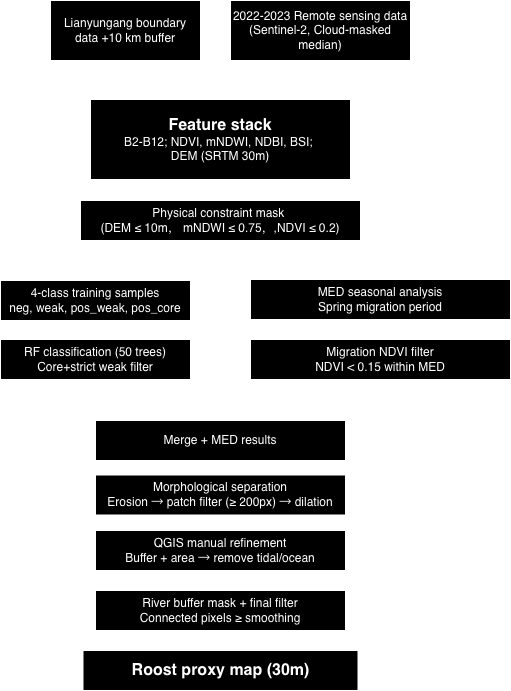

The diagram above was exported from draw.io. Its source (the exported page's mxGraphModel, read from the mxfile embedded in the PNG):
<mxGraphModel dx="608" dy="453" grid="1" gridSize="10" guides="1" tooltips="1" connect="1" arrows="1" fold="1" page="1" pageScale="1" pageWidth="1654" pageHeight="1169" math="0" shadow="0">
  <root>
    <mxCell id="0" />
    <mxCell id="1" parent="0" />
    <mxCell id="3EyxOMsru2rO1d2PNt_X-31" edge="1" parent="1" source="3EyxOMsru2rO1d2PNt_X-1" style="edgeStyle=orthogonalEdgeStyle;rounded=0;orthogonalLoop=1;jettySize=auto;html=1;exitX=0.5;exitY=1;exitDx=0;exitDy=0;entryX=0.5;entryY=0;entryDx=0;entryDy=0;strokeColor=#FFFFFF;" target="3EyxOMsru2rO1d2PNt_X-5">
      <mxGeometry relative="1" as="geometry" />
    </mxCell>
    <mxCell id="3EyxOMsru2rO1d2PNt_X-1" parent="1" style="rounded=0;whiteSpace=wrap;html=1;fillColor=#000000;strokeColor=#FFFFFF;" value="&lt;font style=&quot;color: rgb(255, 255, 255);&quot;&gt;Lianyungang boundary data +10 km buffer&lt;/font&gt;" vertex="1">
      <mxGeometry height="60" width="150" x="90" y="70" as="geometry" />
    </mxCell>
    <mxCell id="3EyxOMsru2rO1d2PNt_X-34" edge="1" parent="1" source="3EyxOMsru2rO1d2PNt_X-5" style="edgeStyle=orthogonalEdgeStyle;rounded=0;orthogonalLoop=1;jettySize=auto;html=1;exitX=0.5;exitY=1;exitDx=0;exitDy=0;strokeColor=#FFFFFF;" target="3EyxOMsru2rO1d2PNt_X-17">
      <mxGeometry relative="1" as="geometry" />
    </mxCell>
    <mxCell id="3EyxOMsru2rO1d2PNt_X-5" parent="1" style="rounded=0;whiteSpace=wrap;html=1;strokeColor=#FFFFFF;fillColor=#000000;" value="&lt;font style=&quot;font-size: 16px; color: rgb(255, 255, 255);&quot;&gt;&lt;b&gt;Feature stack&lt;/b&gt;&lt;/font&gt;&lt;div&gt;&lt;font style=&quot;color: rgb(255, 255, 255);&quot;&gt;B2-B12; NDVI, mNDWI, NDBI, BSI;&amp;nbsp;&lt;/font&gt;&lt;/div&gt;&lt;div&gt;&lt;div&gt;&lt;font style=&quot;color: rgb(255, 255, 255);&quot;&gt;DEM (SRTM 30m)&lt;/font&gt;&lt;/div&gt;&lt;/div&gt;" vertex="1">
      <mxGeometry height="80" width="260" x="130" y="169" as="geometry" />
    </mxCell>
    <mxCell id="3EyxOMsru2rO1d2PNt_X-33" edge="1" parent="1" source="3EyxOMsru2rO1d2PNt_X-6" style="edgeStyle=orthogonalEdgeStyle;rounded=0;orthogonalLoop=1;jettySize=auto;html=1;exitX=0.5;exitY=1;exitDx=0;exitDy=0;entryX=0.5;entryY=0;entryDx=0;entryDy=0;strokeColor=#FFFFFF;" target="3EyxOMsru2rO1d2PNt_X-5">
      <mxGeometry relative="1" as="geometry" />
    </mxCell>
    <mxCell id="3EyxOMsru2rO1d2PNt_X-6" parent="1" style="rounded=0;whiteSpace=wrap;html=1;strokeColor=#FFFFFF;fillColor=#000000;" value="&lt;font style=&quot;color: rgb(255, 255, 255);&quot;&gt;2022-2023 Remote sensing data&lt;/font&gt;&lt;div&gt;&lt;font style=&quot;color: rgb(255, 255, 255);&quot;&gt;(Sentinel-2, Cloud-masked median)&lt;/font&gt;&lt;/div&gt;" vertex="1">
      <mxGeometry height="60" width="180" x="270" y="70" as="geometry" />
    </mxCell>
    <mxCell id="3EyxOMsru2rO1d2PNt_X-38" edge="1" parent="1" source="3EyxOMsru2rO1d2PNt_X-14" style="edgeStyle=orthogonalEdgeStyle;rounded=0;orthogonalLoop=1;jettySize=auto;html=1;exitX=0.5;exitY=1;exitDx=0;exitDy=0;entryX=0.5;entryY=0;entryDx=0;entryDy=0;" target="3EyxOMsru2rO1d2PNt_X-28">
      <mxGeometry relative="1" as="geometry" />
    </mxCell>
    <mxCell id="Jh-e8hPkwLFsVdB7vsoJ-8" edge="1" parent="1" source="3EyxOMsru2rO1d2PNt_X-14" style="edgeStyle=orthogonalEdgeStyle;rounded=0;orthogonalLoop=1;jettySize=auto;html=1;strokeColor=#FFFFFF;" target="3EyxOMsru2rO1d2PNt_X-28" value="">
      <mxGeometry relative="1" as="geometry" />
    </mxCell>
    <mxCell id="3EyxOMsru2rO1d2PNt_X-14" parent="1" style="rounded=0;whiteSpace=wrap;html=1;strokeColor=#FFFFFF;fillColor=#000000;" value="&lt;font style=&quot;color: rgb(255, 255, 255);&quot;&gt;4-class training samples&lt;/font&gt;&lt;div&gt;&lt;font style=&quot;color: rgb(255, 255, 255);&quot;&gt;neg, weak, pos_weak, pos_core&lt;/font&gt;&lt;/div&gt;" vertex="1">
      <mxGeometry height="40" width="190" x="40" y="350" as="geometry" />
    </mxCell>
    <mxCell id="3EyxOMsru2rO1d2PNt_X-36" edge="1" parent="1" source="3EyxOMsru2rO1d2PNt_X-17" style="edgeStyle=orthogonalEdgeStyle;rounded=0;orthogonalLoop=1;jettySize=auto;html=1;exitX=0.5;exitY=1;exitDx=0;exitDy=0;entryX=0.5;entryY=0;entryDx=0;entryDy=0;strokeColor=#FFFFFF;" target="3EyxOMsru2rO1d2PNt_X-25">
      <mxGeometry relative="1" as="geometry" />
    </mxCell>
    <mxCell id="3EyxOMsru2rO1d2PNt_X-37" edge="1" parent="1" source="3EyxOMsru2rO1d2PNt_X-17" style="edgeStyle=orthogonalEdgeStyle;rounded=0;orthogonalLoop=1;jettySize=auto;html=1;exitX=0.5;exitY=1;exitDx=0;exitDy=0;entryX=0.5;entryY=0;entryDx=0;entryDy=0;strokeColor=#FFFFFF;" target="3EyxOMsru2rO1d2PNt_X-14">
      <mxGeometry relative="1" as="geometry" />
    </mxCell>
    <mxCell id="3EyxOMsru2rO1d2PNt_X-17" parent="1" style="rounded=0;whiteSpace=wrap;html=1;strokeColor=#FFFFFF;fillColor=#000000;" value="&lt;font style=&quot;color: rgb(255, 255, 255);&quot;&gt;Physical constraint mask&amp;nbsp;&lt;/font&gt;&lt;div&gt;&lt;span style=&quot;background-color: transparent;&quot;&gt;&lt;font style=&quot;color: rgb(255, 255, 255);&quot;&gt;(DEM ≤ 10m， mNDWI ≤ 0.75，,NDVI ≤ 0.2)&lt;/font&gt;&lt;/span&gt;&lt;/div&gt;" vertex="1">
      <mxGeometry height="40" width="280" x="120" y="270" as="geometry" />
    </mxCell>
    <mxCell id="Jh-e8hPkwLFsVdB7vsoJ-4" edge="1" parent="1" source="3EyxOMsru2rO1d2PNt_X-19" style="edgeStyle=orthogonalEdgeStyle;rounded=0;orthogonalLoop=1;jettySize=auto;html=1;exitX=0.5;exitY=1;exitDx=0;exitDy=0;entryX=0.5;entryY=0;entryDx=0;entryDy=0;strokeColor=#FFFFFF;" target="Jh-e8hPkwLFsVdB7vsoJ-1">
      <mxGeometry relative="1" as="geometry" />
    </mxCell>
    <mxCell id="3EyxOMsru2rO1d2PNt_X-19" parent="1" style="rounded=0;whiteSpace=wrap;html=1;strokeColor=#FFFFFF;fillColor=#000000;" value="&lt;font style=&quot;color: light-dark(rgb(255, 255, 255), rgb(237, 237, 237));&quot;&gt;Merge + MED results&lt;/font&gt;" vertex="1">
      <mxGeometry height="40" width="250" x="135" y="490" as="geometry" />
    </mxCell>
    <mxCell id="3EyxOMsru2rO1d2PNt_X-22" parent="1" style="rounded=0;whiteSpace=wrap;html=1;strokeColor=#FFFFFF;fillColor=#000000;" value="&lt;font style=&quot;font-size: 16px; color: rgb(255, 255, 255);&quot;&gt;&lt;b&gt;Roost proxy map (30m)&lt;/b&gt;&lt;/font&gt;" vertex="1">
      <mxGeometry height="40" width="275" x="122.5" y="720" as="geometry" />
    </mxCell>
    <mxCell id="3EyxOMsru2rO1d2PNt_X-39" edge="1" parent="1" source="3EyxOMsru2rO1d2PNt_X-25" style="edgeStyle=orthogonalEdgeStyle;rounded=0;orthogonalLoop=1;jettySize=auto;html=1;exitX=0.5;exitY=1;exitDx=0;exitDy=0;entryX=0.5;entryY=0;entryDx=0;entryDy=0;strokeColor=#FFFFFF;" target="3EyxOMsru2rO1d2PNt_X-29">
      <mxGeometry relative="1" as="geometry" />
    </mxCell>
    <mxCell id="3EyxOMsru2rO1d2PNt_X-25" parent="1" style="rounded=0;whiteSpace=wrap;html=1;strokeColor=#FFFFFF;fillColor=#000000;" value="&lt;font style=&quot;color: rgb(255, 255, 255);&quot;&gt;MED seasonal analysis&lt;/font&gt;&lt;div&gt;&lt;font style=&quot;color: rgb(255, 255, 255);&quot;&gt;Spring migration period&lt;/font&gt;&lt;/div&gt;" vertex="1">
      <mxGeometry height="40" width="260" x="290" y="349" as="geometry" />
    </mxCell>
    <mxCell id="3EyxOMsru2rO1d2PNt_X-40" edge="1" parent="1" source="3EyxOMsru2rO1d2PNt_X-28" style="edgeStyle=orthogonalEdgeStyle;rounded=0;orthogonalLoop=1;jettySize=auto;html=1;exitX=0.5;exitY=1;exitDx=0;exitDy=0;entryX=0.5;entryY=0;entryDx=0;entryDy=0;strokeColor=#FFFFFF;" target="3EyxOMsru2rO1d2PNt_X-19">
      <mxGeometry relative="1" as="geometry" />
    </mxCell>
    <mxCell id="3EyxOMsru2rO1d2PNt_X-28" parent="1" style="rounded=0;whiteSpace=wrap;html=1;strokeColor=#FFFFFF;fillColor=#000000;" value="&lt;font style=&quot;color: rgb(255, 255, 255);&quot;&gt;RF classification (50 trees)&lt;/font&gt;&lt;div&gt;&lt;font style=&quot;color: rgb(255, 255, 255);&quot;&gt;Core+strict weak filter&lt;/font&gt;&lt;/div&gt;" vertex="1">
      <mxGeometry height="40" width="190" x="40" y="409" as="geometry" />
    </mxCell>
    <mxCell id="3EyxOMsru2rO1d2PNt_X-41" edge="1" parent="1" source="3EyxOMsru2rO1d2PNt_X-29" style="edgeStyle=orthogonalEdgeStyle;rounded=0;orthogonalLoop=1;jettySize=auto;html=1;exitX=0.5;exitY=1;exitDx=0;exitDy=0;entryX=0.5;entryY=0;entryDx=0;entryDy=0;strokeColor=#FFFFFF;" target="3EyxOMsru2rO1d2PNt_X-19">
      <mxGeometry relative="1" as="geometry" />
    </mxCell>
    <mxCell id="3EyxOMsru2rO1d2PNt_X-29" parent="1" style="rounded=0;whiteSpace=wrap;html=1;strokeColor=#FFFFFF;fillColor=#000000;" value="&lt;font style=&quot;color: rgb(255, 255, 255);&quot;&gt;Migration NDVI filter&lt;/font&gt;&lt;div&gt;&lt;font style=&quot;color: rgb(255, 255, 255);&quot;&gt;NDVI &amp;lt; 0.15 within MED&lt;/font&gt;&lt;/div&gt;" vertex="1">
      <mxGeometry height="40" width="260" x="290" y="409" as="geometry" />
    </mxCell>
    <mxCell id="Jh-e8hPkwLFsVdB7vsoJ-5" edge="1" parent="1" source="Jh-e8hPkwLFsVdB7vsoJ-1" style="edgeStyle=orthogonalEdgeStyle;rounded=0;orthogonalLoop=1;jettySize=auto;html=1;exitX=0.5;exitY=1;exitDx=0;exitDy=0;entryX=0.5;entryY=0;entryDx=0;entryDy=0;strokeColor=#FFFFFF;" target="Jh-e8hPkwLFsVdB7vsoJ-2">
      <mxGeometry relative="1" as="geometry" />
    </mxCell>
    <mxCell id="Jh-e8hPkwLFsVdB7vsoJ-1" parent="1" style="rounded=0;whiteSpace=wrap;html=1;strokeColor=#FFFFFF;fillColor=#000000;" value="&lt;font style=&quot;color: rgb(255, 255, 255);&quot;&gt;Morphological separation&lt;/font&gt;&lt;div&gt;&lt;font style=&quot;color: rgb(255, 255, 255);&quot;&gt;Erosion&amp;nbsp;→ patch filter (≥ 200px)&amp;nbsp;→ dilation&lt;/font&gt;&lt;/div&gt;" vertex="1">
      <mxGeometry height="40" width="250" x="135" y="544.5" as="geometry" />
    </mxCell>
    <mxCell id="Jh-e8hPkwLFsVdB7vsoJ-6" edge="1" parent="1" source="Jh-e8hPkwLFsVdB7vsoJ-2" style="edgeStyle=orthogonalEdgeStyle;rounded=0;orthogonalLoop=1;jettySize=auto;html=1;exitX=0.5;exitY=1;exitDx=0;exitDy=0;entryX=0.5;entryY=0;entryDx=0;entryDy=0;strokeColor=#FFFFFF;" target="Jh-e8hPkwLFsVdB7vsoJ-3">
      <mxGeometry relative="1" as="geometry" />
    </mxCell>
    <mxCell id="Jh-e8hPkwLFsVdB7vsoJ-2" parent="1" style="rounded=0;whiteSpace=wrap;html=1;strokeColor=#FFFFFF;fillColor=#000000;" value="&lt;font style=&quot;color: rgb(255, 255, 255);&quot;&gt;QGIS manual refinement&lt;/font&gt;&lt;div&gt;&lt;font style=&quot;color: rgb(255, 255, 255);&quot;&gt;Buffer + area&amp;nbsp;&lt;span style=&quot;background-color: transparent;&quot;&gt;→ remove tidal/ocean&lt;/span&gt;&lt;/font&gt;&lt;/div&gt;" vertex="1">
      <mxGeometry height="40" width="250" x="135" y="600" as="geometry" />
    </mxCell>
    <mxCell id="Jh-e8hPkwLFsVdB7vsoJ-7" edge="1" parent="1" source="Jh-e8hPkwLFsVdB7vsoJ-3" style="edgeStyle=orthogonalEdgeStyle;rounded=0;orthogonalLoop=1;jettySize=auto;html=1;exitX=0.5;exitY=1;exitDx=0;exitDy=0;entryX=0.5;entryY=0;entryDx=0;entryDy=0;strokeColor=#FFFFFF;" target="3EyxOMsru2rO1d2PNt_X-22">
      <mxGeometry relative="1" as="geometry" />
    </mxCell>
    <mxCell id="Jh-e8hPkwLFsVdB7vsoJ-3" parent="1" style="rounded=0;whiteSpace=wrap;html=1;strokeColor=#FFFFFF;fillColor=#000000;" value="&lt;font style=&quot;color: rgb(255, 255, 255);&quot;&gt;River buffer mask + final filter&lt;/font&gt;&lt;div&gt;&lt;font style=&quot;color: rgb(255, 255, 255);&quot;&gt;Connected pixels ≥ smoothing&lt;/font&gt;&lt;/div&gt;" vertex="1">
      <mxGeometry height="40" width="250" x="135" y="660" as="geometry" />
    </mxCell>
  </root>
</mxGraphModel>